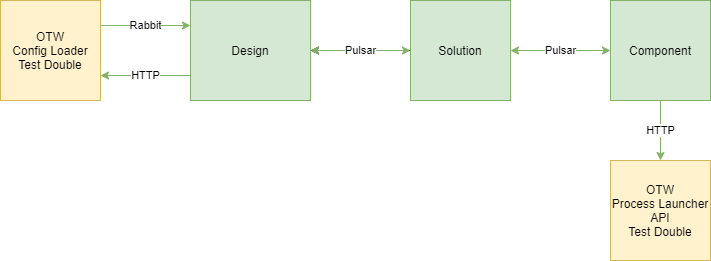

The diagram above was exported from draw.io. Its source (the exported page's mxGraphModel, read from the mxfile embedded in the PNG):
<mxGraphModel dx="2249" dy="882" grid="1" gridSize="10" guides="1" tooltips="1" connect="1" arrows="1" fold="1" page="1" pageScale="1" pageWidth="827" pageHeight="1169" math="0" shadow="0">
  <root>
    <mxCell id="bUeJAAR9pMxj-4--hrLF-0" />
    <mxCell id="bUeJAAR9pMxj-4--hrLF-1" parent="bUeJAAR9pMxj-4--hrLF-0" />
    <mxCell id="bUeJAAR9pMxj-4--hrLF-2" value="Design" style="rounded=0;whiteSpace=wrap;html=1;fillColor=#d5e8d4;strokeColor=#82b366;" parent="bUeJAAR9pMxj-4--hrLF-1" vertex="1">
      <mxGeometry x="150" y="160" width="120" height="100" as="geometry" />
    </mxCell>
    <mxCell id="bUeJAAR9pMxj-4--hrLF-8" value="" style="edgeStyle=orthogonalEdgeStyle;rounded=0;orthogonalLoop=1;jettySize=auto;html=1;" parent="bUeJAAR9pMxj-4--hrLF-1" source="bUeJAAR9pMxj-4--hrLF-3" target="bUeJAAR9pMxj-4--hrLF-2" edge="1">
      <mxGeometry relative="1" as="geometry" />
    </mxCell>
    <mxCell id="bUeJAAR9pMxj-4--hrLF-3" value="Solution" style="whiteSpace=wrap;html=1;aspect=fixed;fillColor=#d5e8d4;strokeColor=#82b366;" parent="bUeJAAR9pMxj-4--hrLF-1" vertex="1">
      <mxGeometry x="370" y="160" width="100" height="100" as="geometry" />
    </mxCell>
    <mxCell id="bUeJAAR9pMxj-4--hrLF-4" value="Component" style="whiteSpace=wrap;html=1;aspect=fixed;fillColor=#d5e8d4;strokeColor=#82b366;" parent="bUeJAAR9pMxj-4--hrLF-1" vertex="1">
      <mxGeometry x="570" y="160" width="100" height="100" as="geometry" />
    </mxCell>
    <mxCell id="bUeJAAR9pMxj-4--hrLF-5" value="Pulsar" style="endArrow=classic;startArrow=classic;html=1;exitX=1;exitY=0.5;exitDx=0;exitDy=0;fillColor=#d5e8d4;strokeColor=#82b366;" parent="bUeJAAR9pMxj-4--hrLF-1" source="bUeJAAR9pMxj-4--hrLF-2" edge="1">
      <mxGeometry width="50" height="50" relative="1" as="geometry">
        <mxPoint x="390" y="480" as="sourcePoint" />
        <mxPoint x="370" y="210" as="targetPoint" />
      </mxGeometry>
    </mxCell>
    <mxCell id="bUeJAAR9pMxj-4--hrLF-6" value="Pulsar" style="endArrow=classic;startArrow=classic;html=1;exitX=1;exitY=0.5;exitDx=0;exitDy=0;fillColor=#d5e8d4;strokeColor=#82b366;" parent="bUeJAAR9pMxj-4--hrLF-1" source="bUeJAAR9pMxj-4--hrLF-3" target="bUeJAAR9pMxj-4--hrLF-4" edge="1">
      <mxGeometry width="50" height="50" relative="1" as="geometry">
        <mxPoint x="390" y="480" as="sourcePoint" />
        <mxPoint x="440" y="430" as="targetPoint" />
      </mxGeometry>
    </mxCell>
    <mxCell id="bUeJAAR9pMxj-4--hrLF-13" value="HTTP" style="endArrow=classic;html=1;exitX=0;exitY=0.75;exitDx=0;exitDy=0;entryX=1;entryY=0.75;entryDx=0;entryDy=0;fillColor=#d5e8d4;strokeColor=#82b366;" parent="bUeJAAR9pMxj-4--hrLF-1" source="bUeJAAR9pMxj-4--hrLF-2" target="bUeJAAR9pMxj-4--hrLF-18" edge="1">
      <mxGeometry width="50" height="50" relative="1" as="geometry">
        <mxPoint x="390" y="330" as="sourcePoint" />
        <mxPoint x="360" y="120" as="targetPoint" />
      </mxGeometry>
    </mxCell>
    <mxCell id="bUeJAAR9pMxj-4--hrLF-15" value="OTW&lt;br&gt;Process Launcher&lt;br&gt;API&lt;br&gt;Test Double" style="whiteSpace=wrap;html=1;aspect=fixed;fillColor=#fff2cc;strokeColor=#d6b656;" parent="bUeJAAR9pMxj-4--hrLF-1" vertex="1">
      <mxGeometry x="570" y="320" width="100" height="100" as="geometry" />
    </mxCell>
    <mxCell id="bUeJAAR9pMxj-4--hrLF-18" value="OTW&lt;br&gt;Config Loader&lt;br&gt;Test Double" style="whiteSpace=wrap;html=1;aspect=fixed;fillColor=#fff2cc;strokeColor=#d6b656;" parent="bUeJAAR9pMxj-4--hrLF-1" vertex="1">
      <mxGeometry x="-40" y="160" width="100" height="100" as="geometry" />
    </mxCell>
    <mxCell id="bUeJAAR9pMxj-4--hrLF-19" value="Rabbit" style="endArrow=classic;startArrow=none;html=1;exitX=1;exitY=0.25;exitDx=0;exitDy=0;fillColor=#d5e8d4;strokeColor=#82b366;startFill=0;" parent="bUeJAAR9pMxj-4--hrLF-1" source="bUeJAAR9pMxj-4--hrLF-18" edge="1">
      <mxGeometry width="50" height="50" relative="1" as="geometry">
        <mxPoint x="390" y="260" as="sourcePoint" />
        <mxPoint x="150" y="185" as="targetPoint" />
      </mxGeometry>
    </mxCell>
    <mxCell id="bUeJAAR9pMxj-4--hrLF-20" value="HTTP" style="endArrow=classic;html=1;exitX=0.5;exitY=1;exitDx=0;exitDy=0;entryX=0.5;entryY=0;entryDx=0;entryDy=0;fillColor=#d5e8d4;strokeColor=#82b366;" parent="bUeJAAR9pMxj-4--hrLF-1" source="bUeJAAR9pMxj-4--hrLF-4" target="bUeJAAR9pMxj-4--hrLF-15" edge="1">
      <mxGeometry width="50" height="50" relative="1" as="geometry">
        <mxPoint x="390" y="260" as="sourcePoint" />
        <mxPoint x="440" y="210" as="targetPoint" />
      </mxGeometry>
    </mxCell>
  </root>
</mxGraphModel>